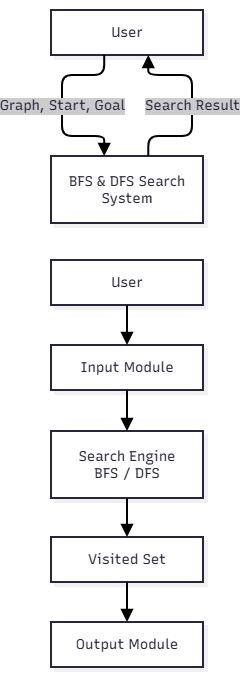

The diagram above was exported from draw.io. Its source (the exported page's mxGraphModel, read from the mxfile embedded in the PNG):
<mxGraphModel dx="1880" dy="535" grid="1" gridSize="10" guides="1" tooltips="1" connect="1" arrows="1" fold="1" page="1" pageScale="1" pageWidth="850" pageHeight="1100" math="0" shadow="0">
  <root>
    <mxCell id="0" />
    <mxCell id="1" parent="0" />
    <UserObject label="" mermaidData="{&#10;  &quot;data&quot;: &quot;flowchart TD\n    U[\&quot;User\&quot;]\n    S[\&quot;BFS &amp; DFS Search System\&quot;]\n\n    U --&gt;|\&quot;Graph, Start, Goal\&quot;| S\n    S --&gt;|\&quot;Search Result\&quot;| U&quot;,&#10;  &quot;config&quot;: null,&#10;  &quot;version&quot;: &quot;12&quot;&#10;}" id="IUEqKVEUZtFpttpzBt7I-1">
      <mxCell connectable="0" parent="1" style="group;transparentBounds=1;editIcon=1;lockedGroup=0;groupPadding=10;" vertex="1">
        <mxGeometry as="geometry" />
      </mxCell>
    </UserObject>
    <UserObject label="User" mermaidId="n:U" mermaidBaseStyle="html=1;whiteSpace=wrap;strokeWidth=2;fillColor=#ffffff;strokeColor=#28253D;fontColor=#28253D;fontFamily=Recursive;fontSize=14;shadow=1;shadowColor=#000000;shadowOffsetX=4;shadowOffsetY=4;shadowBlur=0;shadowOpacity=6;" mermaidBaseValue="User" id="IUEqKVEUZtFpttpzBt7I-2">
      <mxCell parent="IUEqKVEUZtFpttpzBt7I-1" style="html=1;whiteSpace=wrap;strokeWidth=2;fillColor=#ffffff;strokeColor=#28253D;fontColor=#28253D;fontFamily=Recursive;fontSize=14;shadow=1;shadowColor=#000000;shadowOffsetX=4;shadowOffsetY=4;shadowBlur=0;shadowOpacity=6;fontSource=https%3A%2F%2Ffonts.googleapis.com%2Fcss%3Ffamily%3DRecursive;" vertex="1">
        <mxGeometry height="45" width="152" x="30" y="30" as="geometry" />
      </mxCell>
    </UserObject>
    <UserObject label="BFS &amp; DFS Search System" mermaidId="n:S" mermaidBaseStyle="html=1;whiteSpace=wrap;strokeWidth=2;fillColor=#ffffff;strokeColor=#28253D;fontColor=#28253D;fontFamily=Recursive;fontSize=14;shadow=1;shadowColor=#000000;shadowOffsetX=4;shadowOffsetY=4;shadowBlur=0;shadowOpacity=6;" mermaidBaseValue="BFS &amp; DFS Search System" id="IUEqKVEUZtFpttpzBt7I-3">
      <mxCell parent="IUEqKVEUZtFpttpzBt7I-1" style="html=1;whiteSpace=wrap;strokeWidth=2;fillColor=#ffffff;strokeColor=#28253D;fontColor=#28253D;fontFamily=Recursive;fontSize=14;shadow=1;shadowColor=#000000;shadowOffsetX=4;shadowOffsetY=4;shadowBlur=0;shadowOpacity=6;labelWidth=120;fontSource=https%3A%2F%2Ffonts.googleapis.com%2Fcss%3Ffamily%3DRecursive;" vertex="1">
        <mxGeometry height="67" width="152" x="30" y="176" as="geometry" />
      </mxCell>
    </UserObject>
    <UserObject label="Graph, Start, Goal" mermaidId="e:U-&gt;S#0" mermaidBaseStyle="edgeStyle=orthogonalEdgeStyle;rounded=1;curved=0;startArrow=none;endArrow=block;endSize=8;jumpStyle=arc;jumpSize=12;strokeColor=#000000;html=1;fontSize=16;labelBackgroundColor=#cccccc;fontFamily=Recursive;fontColor=#28253D;exitX=0.35;exitY=1;entryX=0.35;entryY=0;strokeWidth=2;targetPerimeterSpacing=4;" mermaidBaseValue="Graph, Start, Goal" id="IUEqKVEUZtFpttpzBt7I-4">
      <mxCell edge="1" parent="IUEqKVEUZtFpttpzBt7I-1" source="IUEqKVEUZtFpttpzBt7I-2" style="edgeStyle=orthogonalEdgeStyle;rounded=1;curved=0;startArrow=none;endArrow=block;endSize=8;jumpStyle=arc;jumpSize=12;strokeColor=#000000;html=1;fontSize=14;labelBackgroundColor=#cccccc;fontFamily=Recursive;fontColor=#28253D;exitX=0.35;exitY=1;entryX=0.35;entryY=0;strokeWidth=2;targetPerimeterSpacing=4;fontSource=https%3A%2F%2Ffonts.googleapis.com%2Fcss%3Ffamily%3DRecursive;" target="IUEqKVEUZtFpttpzBt7I-3">
        <mxGeometry relative="1" as="geometry">
          <Array as="points">
            <mxPoint x="41" y="95" />
            <mxPoint x="41" y="156" />
          </Array>
        </mxGeometry>
      </mxCell>
    </UserObject>
    <UserObject label="Search Result" mermaidId="e:S-&gt;U#0" mermaidBaseStyle="edgeStyle=orthogonalEdgeStyle;rounded=1;curved=0;startArrow=none;endArrow=block;endSize=8;jumpStyle=arc;jumpSize=12;strokeColor=#000000;html=1;fontSize=16;labelBackgroundColor=#cccccc;fontFamily=Recursive;fontColor=#28253D;exitX=0.64;exitY=0;entryX=0.64;entryY=1;strokeWidth=2;targetPerimeterSpacing=4;" mermaidBaseValue="Search Result" id="IUEqKVEUZtFpttpzBt7I-5">
      <mxCell edge="1" parent="IUEqKVEUZtFpttpzBt7I-1" source="IUEqKVEUZtFpttpzBt7I-3" style="edgeStyle=orthogonalEdgeStyle;rounded=1;curved=0;startArrow=none;endArrow=block;endSize=8;jumpStyle=arc;jumpSize=12;strokeColor=#000000;html=1;fontSize=14;labelBackgroundColor=#cccccc;fontFamily=Recursive;fontColor=#28253D;exitX=0.64;exitY=0;entryX=0.64;entryY=1;strokeWidth=2;targetPerimeterSpacing=4;fontSource=https%3A%2F%2Ffonts.googleapis.com%2Fcss%3Ffamily%3DRecursive;" target="IUEqKVEUZtFpttpzBt7I-2">
        <mxGeometry relative="1" as="geometry">
          <Array as="points">
            <mxPoint x="171" y="156" />
            <mxPoint x="171" y="95" />
          </Array>
        </mxGeometry>
      </mxCell>
    </UserObject>
    <UserObject label="" mermaidData="{&#10;  &quot;data&quot;: &quot;flowchart TD\n    U[\&quot;User\&quot;]\n    I[\&quot;Input Module\&quot;]\n    S[\&quot;Search Engine&lt;br/&gt;BFS / DFS\&quot;]\n    V[\&quot;Visited Set\&quot;]\n    O[\&quot;Output Module\&quot;]\n\n    U --&gt; I\n    I --&gt; S\n    S --&gt; V\n    V --&gt; O&quot;,&#10;  &quot;config&quot;: null,&#10;  &quot;version&quot;: &quot;12&quot;&#10;}" id="IUEqKVEUZtFpttpzBt7I-6">
      <mxCell connectable="0" parent="1" style="group;transparentBounds=1;editIcon=1;lockedGroup=0;groupPadding=10;" vertex="1">
        <mxGeometry as="geometry" />
      </mxCell>
    </UserObject>
    <UserObject label="User" mermaidId="n:U" mermaidBaseStyle="html=1;whiteSpace=wrap;strokeWidth=2;fillColor=#ffffff;strokeColor=#28253D;fontColor=#28253D;fontFamily=Recursive;fontSize=14;shadow=1;shadowColor=#000000;shadowOffsetX=4;shadowOffsetY=4;shadowBlur=0;shadowOpacity=6;" mermaidBaseValue="User" id="IUEqKVEUZtFpttpzBt7I-7">
      <mxCell parent="IUEqKVEUZtFpttpzBt7I-6" style="html=1;whiteSpace=wrap;strokeWidth=2;fillColor=#ffffff;strokeColor=#28253D;fontColor=#28253D;fontFamily=Recursive;fontSize=14;shadow=1;shadowColor=#000000;shadowOffsetX=4;shadowOffsetY=4;shadowBlur=0;shadowOpacity=6;fontSource=https%3A%2F%2Ffonts.googleapis.com%2Fcss%3Ffamily%3DRecursive;" vertex="1">
        <mxGeometry height="45" width="152" x="30" y="280" as="geometry" />
      </mxCell>
    </UserObject>
    <UserObject label="Input Module" mermaidId="n:I" mermaidBaseStyle="html=1;whiteSpace=wrap;strokeWidth=2;fillColor=#ffffff;strokeColor=#28253D;fontColor=#28253D;fontFamily=Recursive;fontSize=14;shadow=1;shadowColor=#000000;shadowOffsetX=4;shadowOffsetY=4;shadowBlur=0;shadowOpacity=6;" mermaidBaseValue="Input Module" id="IUEqKVEUZtFpttpzBt7I-8">
      <mxCell parent="IUEqKVEUZtFpttpzBt7I-6" style="html=1;whiteSpace=wrap;strokeWidth=2;fillColor=#ffffff;strokeColor=#28253D;fontColor=#28253D;fontFamily=Recursive;fontSize=14;shadow=1;shadowColor=#000000;shadowOffsetX=4;shadowOffsetY=4;shadowBlur=0;shadowOpacity=6;fontSource=https%3A%2F%2Ffonts.googleapis.com%2Fcss%3Ffamily%3DRecursive;" vertex="1">
        <mxGeometry height="45" width="152" x="30" y="365" as="geometry" />
      </mxCell>
    </UserObject>
    <UserObject label="Search Engine&#10;BFS / DFS" mermaidId="n:S" mermaidBaseStyle="html=1;whiteSpace=wrap;strokeWidth=2;fillColor=#ffffff;strokeColor=#28253D;fontColor=#28253D;fontFamily=Recursive;fontSize=14;shadow=1;shadowColor=#000000;shadowOffsetX=4;shadowOffsetY=4;shadowBlur=0;shadowOpacity=6;" mermaidBaseValue="Search Engine&#10;BFS / DFS" id="IUEqKVEUZtFpttpzBt7I-9">
      <mxCell parent="IUEqKVEUZtFpttpzBt7I-6" style="html=1;whiteSpace=wrap;strokeWidth=2;fillColor=#ffffff;strokeColor=#28253D;fontColor=#28253D;fontFamily=Recursive;fontSize=14;shadow=1;shadowColor=#000000;shadowOffsetX=4;shadowOffsetY=4;shadowBlur=0;shadowOpacity=6;fontSource=https%3A%2F%2Ffonts.googleapis.com%2Fcss%3Ffamily%3DRecursive;" vertex="1">
        <mxGeometry height="67" width="152" x="30" y="451" as="geometry" />
      </mxCell>
    </UserObject>
    <UserObject label="Visited Set" mermaidId="n:V" mermaidBaseStyle="html=1;whiteSpace=wrap;strokeWidth=2;fillColor=#ffffff;strokeColor=#28253D;fontColor=#28253D;fontFamily=Recursive;fontSize=14;shadow=1;shadowColor=#000000;shadowOffsetX=4;shadowOffsetY=4;shadowBlur=0;shadowOpacity=6;" mermaidBaseValue="Visited Set" id="IUEqKVEUZtFpttpzBt7I-10">
      <mxCell parent="IUEqKVEUZtFpttpzBt7I-6" style="html=1;whiteSpace=wrap;strokeWidth=2;fillColor=#ffffff;strokeColor=#28253D;fontColor=#28253D;fontFamily=Recursive;fontSize=14;shadow=1;shadowColor=#000000;shadowOffsetX=4;shadowOffsetY=4;shadowBlur=0;shadowOpacity=6;fontSource=https%3A%2F%2Ffonts.googleapis.com%2Fcss%3Ffamily%3DRecursive;" vertex="1">
        <mxGeometry height="45" width="152" x="30" y="557" as="geometry" />
      </mxCell>
    </UserObject>
    <UserObject label="Output Module" mermaidId="n:O" mermaidBaseStyle="html=1;whiteSpace=wrap;strokeWidth=2;fillColor=#ffffff;strokeColor=#28253D;fontColor=#28253D;fontFamily=Recursive;fontSize=14;shadow=1;shadowColor=#000000;shadowOffsetX=4;shadowOffsetY=4;shadowBlur=0;shadowOpacity=6;" mermaidBaseValue="Output Module" id="IUEqKVEUZtFpttpzBt7I-11">
      <mxCell parent="IUEqKVEUZtFpttpzBt7I-6" style="html=1;whiteSpace=wrap;strokeWidth=2;fillColor=#ffffff;strokeColor=#28253D;fontColor=#28253D;fontFamily=Recursive;fontSize=14;shadow=1;shadowColor=#000000;shadowOffsetX=4;shadowOffsetY=4;shadowBlur=0;shadowOpacity=6;fontSource=https%3A%2F%2Ffonts.googleapis.com%2Fcss%3Ffamily%3DRecursive;" vertex="1">
        <mxGeometry height="45" width="152" x="30" y="642" as="geometry" />
      </mxCell>
    </UserObject>
    <UserObject label="" mermaidId="e:U-&gt;I#0" mermaidBaseStyle="edgeStyle=orthogonalEdgeStyle;rounded=1;curved=0;startArrow=none;endArrow=block;endSize=8;jumpStyle=arc;jumpSize=12;strokeColor=#000000;exitX=0.5;exitY=1;entryX=0.5;entryY=0.01;strokeWidth=2;targetPerimeterSpacing=4;" mermaidBaseValue="" id="IUEqKVEUZtFpttpzBt7I-12">
      <mxCell edge="1" parent="IUEqKVEUZtFpttpzBt7I-6" source="IUEqKVEUZtFpttpzBt7I-7" style="edgeStyle=orthogonalEdgeStyle;rounded=1;curved=0;startArrow=none;endArrow=block;endSize=8;jumpStyle=arc;jumpSize=12;strokeColor=#000000;exitX=0.5;exitY=1;entryX=0.5;entryY=0.01;strokeWidth=2;targetPerimeterSpacing=4;" target="IUEqKVEUZtFpttpzBt7I-8">
        <mxGeometry relative="1" as="geometry">
          <Array as="points" />
        </mxGeometry>
      </mxCell>
    </UserObject>
    <UserObject label="" mermaidId="e:I-&gt;S#0" mermaidBaseStyle="edgeStyle=orthogonalEdgeStyle;rounded=1;curved=0;startArrow=none;endArrow=block;endSize=8;jumpStyle=arc;jumpSize=12;strokeColor=#000000;exitX=0.5;exitY=1;entryX=0.5;entryY=0;strokeWidth=2;targetPerimeterSpacing=4;" mermaidBaseValue="" id="IUEqKVEUZtFpttpzBt7I-13">
      <mxCell edge="1" parent="IUEqKVEUZtFpttpzBt7I-6" source="IUEqKVEUZtFpttpzBt7I-8" style="edgeStyle=orthogonalEdgeStyle;rounded=1;curved=0;startArrow=none;endArrow=block;endSize=8;jumpStyle=arc;jumpSize=12;strokeColor=#000000;exitX=0.5;exitY=1;entryX=0.5;entryY=0;strokeWidth=2;targetPerimeterSpacing=4;" target="IUEqKVEUZtFpttpzBt7I-9">
        <mxGeometry relative="1" as="geometry">
          <Array as="points" />
        </mxGeometry>
      </mxCell>
    </UserObject>
    <UserObject label="" mermaidId="e:S-&gt;V#0" mermaidBaseStyle="edgeStyle=orthogonalEdgeStyle;rounded=1;curved=0;startArrow=none;endArrow=block;endSize=8;jumpStyle=arc;jumpSize=12;strokeColor=#000000;exitX=0.5;exitY=0.99;entryX=0.5;entryY=0;strokeWidth=2;targetPerimeterSpacing=4;" mermaidBaseValue="" id="IUEqKVEUZtFpttpzBt7I-14">
      <mxCell edge="1" parent="IUEqKVEUZtFpttpzBt7I-6" source="IUEqKVEUZtFpttpzBt7I-9" style="edgeStyle=orthogonalEdgeStyle;rounded=1;curved=0;startArrow=none;endArrow=block;endSize=8;jumpStyle=arc;jumpSize=12;strokeColor=#000000;exitX=0.5;exitY=0.99;entryX=0.5;entryY=0;strokeWidth=2;targetPerimeterSpacing=4;" target="IUEqKVEUZtFpttpzBt7I-10">
        <mxGeometry relative="1" as="geometry">
          <Array as="points" />
        </mxGeometry>
      </mxCell>
    </UserObject>
    <UserObject label="" mermaidId="e:V-&gt;O#0" mermaidBaseStyle="edgeStyle=orthogonalEdgeStyle;rounded=1;curved=0;startArrow=none;endArrow=block;endSize=8;jumpStyle=arc;jumpSize=12;strokeColor=#000000;exitX=0.5;exitY=1;entryX=0.5;entryY=0.01;strokeWidth=2;targetPerimeterSpacing=4;" mermaidBaseValue="" id="IUEqKVEUZtFpttpzBt7I-15">
      <mxCell edge="1" parent="IUEqKVEUZtFpttpzBt7I-6" source="IUEqKVEUZtFpttpzBt7I-10" style="edgeStyle=orthogonalEdgeStyle;rounded=1;curved=0;startArrow=none;endArrow=block;endSize=8;jumpStyle=arc;jumpSize=12;strokeColor=#000000;exitX=0.5;exitY=1;entryX=0.5;entryY=0.01;strokeWidth=2;targetPerimeterSpacing=4;" target="IUEqKVEUZtFpttpzBt7I-11">
        <mxGeometry relative="1" as="geometry">
          <Array as="points" />
        </mxGeometry>
      </mxCell>
    </UserObject>
  </root>
</mxGraphModel>